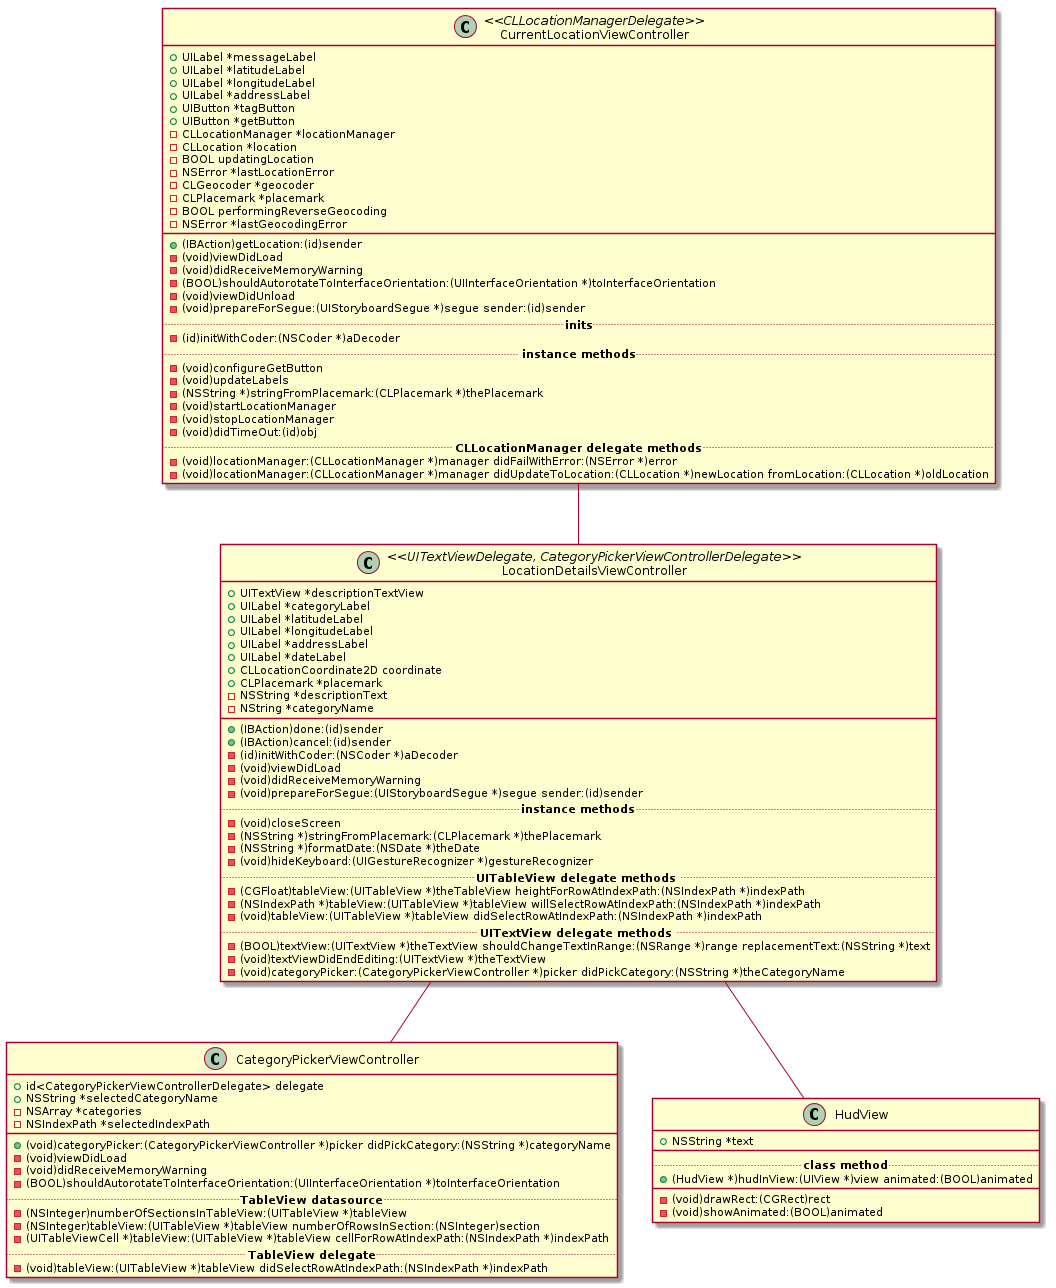

The diagram above was rendered by PlantUML. Its source (embedded in the PNG):
@startuml
CurrentLocationViewController -- LocationDetailsViewController
LocationDetailsViewController -- CategoryPickerViewController
LocationDetailsViewController -- HudView

class CurrentLocationViewController<<CLLocationManagerDelegate>>{
	+UILabel *messageLabel
	+UILabel *latitudeLabel
	+UILabel *longitudeLabel
	+UILabel *addressLabel
	+UIButton *tagButton
	+UIButton *getButton
	-CLLocationManager *locationManager
	-CLLocation *location
	-BOOL updatingLocation
	-NSError *lastLocationError
	-CLGeocoder *geocoder
	-CLPlacemark *placemark
	-BOOL performingReverseGeocoding
	-NSError *lastGeocodingError
	__
	+(IBAction)getLocation:(id)sender
	-(void)viewDidLoad
	-(void)didReceiveMemoryWarning
	-(BOOL)shouldAutorotateToInterfaceOrientation:(UIInterfaceOrientation *)toInterfaceOrientation
	-(void)viewDidUnload
	-(void)prepareForSegue:(UIStoryboardSegue *)segue sender:(id)sender
	.. <b>inits</b> ..
	-(id)initWithCoder:(NSCoder *)aDecoder
	.. <b>instance methods</b> ..
	-(void)configureGetButton
	-(void)updateLabels
	-(NSString *)stringFromPlacemark:(CLPlacemark *)thePlacemark
	-(void)startLocationManager
	-(void)stopLocationManager
	-(void)didTimeOut:(id)obj
	.. <b>CLLocationManager delegate methods</b> ..
	-(void)locationManager:(CLLocationManager *)manager didFailWithError:(NSError *)error
	-(void)locationManager:(CLLocationManager *)manager didUpdateToLocation:(CLLocation *)newLocation fromLocation:(CLLocation *)oldLocation
}

class LocationDetailsViewController<<UITextViewDelegate, CategoryPickerViewControllerDelegate>>{
	+UITextView *descriptionTextView
	+UILabel *categoryLabel
	+UILabel *latitudeLabel
	+UILabel *longitudeLabel
	+UILabel *addressLabel
	+UILabel *dateLabel
	+CLLocationCoordinate2D coordinate
	+CLPlacemark *placemark
	-NSString *descriptionText
	-NString *categoryName
	__
	+(IBAction)done:(id)sender
	+(IBAction)cancel:(id)sender
	-(id)initWithCoder:(NSCoder *)aDecoder
	-(void)viewDidLoad
	-(void)didReceiveMemoryWarning
	-(void)prepareForSegue:(UIStoryboardSegue *)segue sender:(id)sender
	.. <b>instance methods</b> ..
	-(void)closeScreen
	-(NSString *)stringFromPlacemark:(CLPlacemark *)thePlacemark
	-(NSString *)formatDate:(NSDate *)theDate
	-(void)hideKeyboard:(UIGestureRecognizer *)gestureRecognizer
	.. <b>UITableView delegate methods </b> ..
	-(CGFloat)tableView:(UITableView *)theTableView heightForRowAtIndexPath:(NSIndexPath *)indexPath
	-(NSIndexPath *)tableView:(UITableView *)tableView willSelectRowAtIndexPath:(NSIndexPath *)indexPath
	-(void)tableView:(UITableView *)tableView didSelectRowAtIndexPath:(NSIndexPath *)indexPath
	.. <b>UITextView delegate methods </b> ..
	-(BOOL)textView:(UITextView *)theTextView shouldChangeTextInRange:(NSRange *)range replacementText:(NSString *)text
	-(void)textViewDidEndEditing:(UITextView *)theTextView
	-(void)categoryPicker:(CategoryPickerViewController *)picker didPickCategory:(NSString *)theCategoryName
}

class CategoryPickerViewController{
	+id<CategoryPickerViewControllerDelegate> delegate
	+NSString *selectedCategoryName
	-NSArray *categories
	-NSIndexPath *selectedIndexPath
	__
	+(void)categoryPicker:(CategoryPickerViewController *)picker didPickCategory:(NSString *)categoryName
	-(void)viewDidLoad
	-(void)didReceiveMemoryWarning 
	-(BOOL)shouldAutorotateToInterfaceOrientation:(UIInterfaceOrientation *)toInterfaceOrientation
	.. <b>TableView datasource</b> .. 
	-(NSInteger)numberOfSectionsInTableView:(UITableView *)tableView
	-(NSInteger)tableView:(UITableView *)tableView numberOfRowsInSection:(NSInteger)section
	-(UITableViewCell *)tableView:(UITableView *)tableView cellForRowAtIndexPath:(NSIndexPath *)indexPath
	.. <b>TableView delegate</b> ..
	-(void)tableView:(UITableView *)tableView didSelectRowAtIndexPath:(NSIndexPath *)indexPath
}

class HudView{
	+NSString *text
	__
	.. <b>class method</b> ..
	+(HudView *)hudInView:(UIView *)view animated:(BOOL)animated
	__
	-(void)drawRect:(CGRect)rect
	-(void)showAnimated:(BOOL)animated
}
@enduml